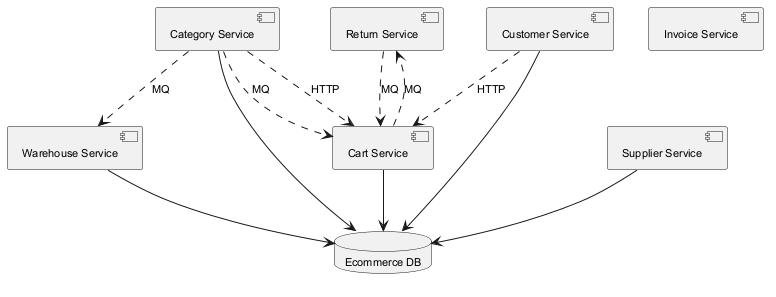

The diagram above was rendered by PlantUML. Its source (embedded in the PNG):
@startuml
skinparam monochrome true
skinparam defaultFontSize 11
component "Return Service" as C_ReturnService
component "Invoice Service" as C_InvoiceService
component "Warehouse Service" as C_WarehouseService
component "Category Service" as C_CategoryService
component "Cart Service" as C_CartService
component "Customer Service" as C_CustomerService
component "Supplier Service" as C_SupplierService
database "Ecommerce DB" as DB_ecommerce
C_WarehouseService --> DB_ecommerce
C_CategoryService --> DB_ecommerce
C_CartService --> DB_ecommerce
C_CustomerService --> DB_ecommerce
C_SupplierService --> DB_ecommerce
C_CategoryService ..> C_WarehouseService : MQ
C_ReturnService ..> C_CartService : MQ
C_CustomerService ..> C_CartService : HTTP
C_CartService ..> C_ReturnService : MQ
C_CategoryService ..> C_CartService : MQ
C_CategoryService ..> C_CartService : HTTP
@enduml